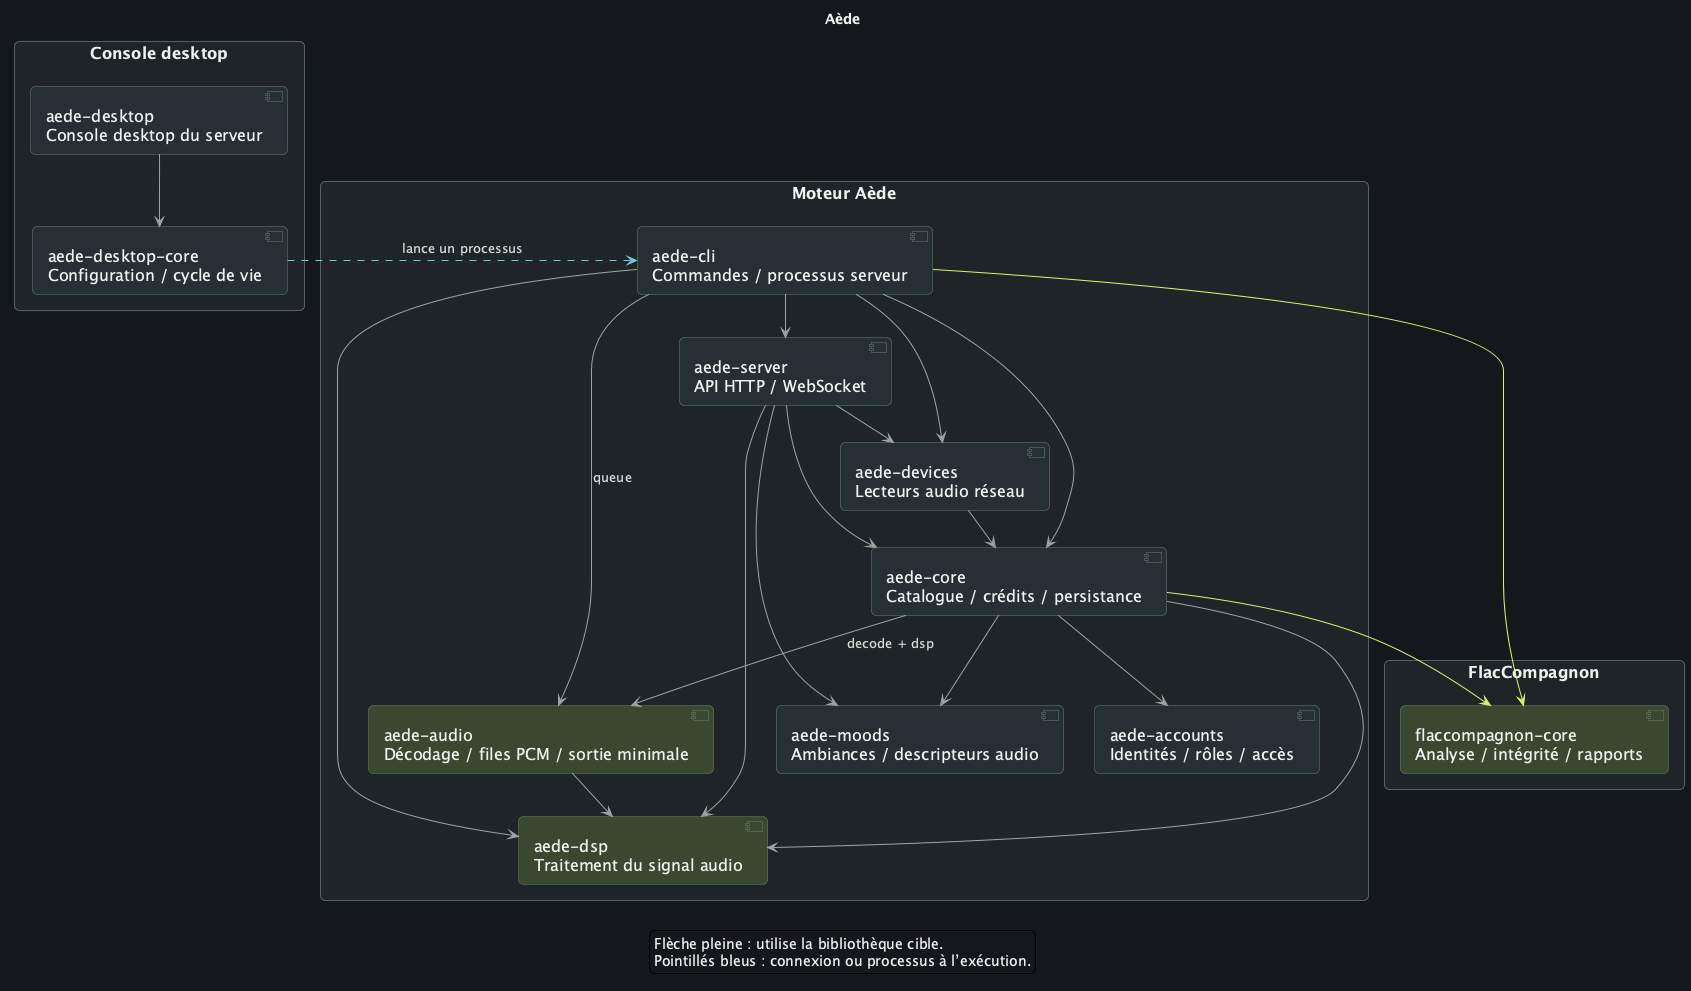

The diagram above was rendered by PlantUML. Its source (embedded in the PNG):
@startuml fr-aede
!pragma layout smetana
skinparam backgroundColor #15191D
skinparam defaultFontName SansSerif
skinparam defaultFontSize 16
skinparam defaultFontColor #EDF2EE
skinparam shadowing false
skinparam roundcorner 10
skinparam componentStyle uml2
skinparam ArrowColor #96A79F
skinparam ArrowFontColor #D0DDD5
skinparam ArrowFontSize 13
skinparam packageStyle rectangle
skinparam packageBackgroundColor #1E2528
skinparam packageBorderColor #52655D
skinparam packageFontColor #F1F5F2
skinparam packageFontSize 19
skinparam componentBackgroundColor #273035
skinparam componentBorderColor #6A7F73
skinparam componentFontColor #EDF2EE
skinparam nodesep 30
skinparam ranksep 35
hide stereotype

title Aède
package "Console desktop" {
component "aede-desktop\nConsole desktop du serveur" as AApp
component "aede-desktop-core\nConfiguration / cycle de vie" as AConsole
}
package "Moteur Aède" {
component "aede-cli\nCommandes / processus serveur" as ACli
component "aede-server\nAPI HTTP / WebSocket" as AServer
component "aede-devices\nLecteurs audio réseau" as ADevices
component "aede-core\nCatalogue / crédits / persistance" as ACore
component "aede-accounts\nIdentités / rôles / accès" as AAccounts
component "aede-moods\nAmbiances / descripteurs audio" as AMoods
component "aede-audio\nDécodage / files PCM / sortie minimale" as AAudio #3B4930
component "aede-dsp\nTraitement du signal audio" as ADsp #3B4930
}
package "FlacCompagnon" {
component "flaccompagnon-core\nAnalyse / intégrité / rapports" as FCore #3B4930
}
AApp --> AConsole
ACli --> AServer
ACli --> ACore
ACli --> ADevices
ACli --> ADsp
ACli --> AAudio : queue
ACli -[#D8F36A]-> FCore
AServer --> ACore
AServer --> ADevices
AServer --> AMoods
AServer --> ADsp
ADevices --> ACore
ACore --> AAccounts
ACore --> AMoods
ACore --> ADsp
ACore --> AAudio : decode + dsp
ACore -[#D8F36A]-> FCore
AAudio --> ADsp
AConsole -[#71CDE1,dashed]right-> ACli : lance un processus
legend bottom
Flèche pleine : utilise la bibliothèque cible.
Pointillés bleus : connexion ou processus à l’exécution.
endlegend
@enduml